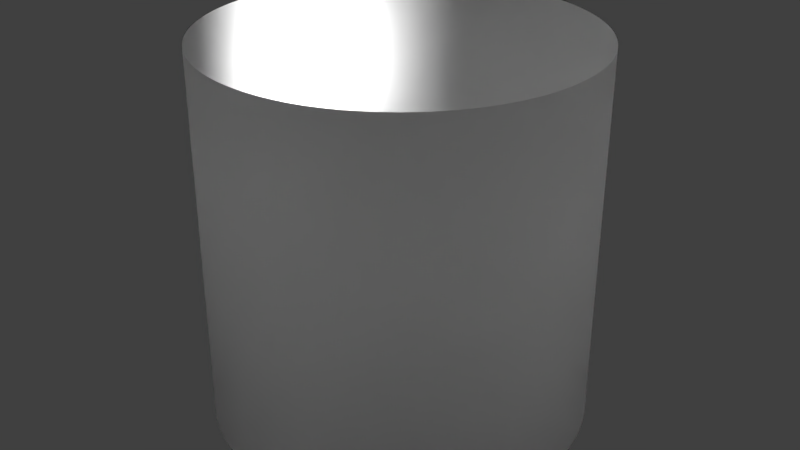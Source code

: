 # Source: halfpipe.blend  (saved by Blender 2.79.0; exported with 4.5.12 LTS)
import bpy
from mathutils import Matrix  # noqa: F401  (used for matrix-valued properties, if any)

bpy.ops.wm.read_factory_settings(use_empty=True)
scene = bpy.context.scene
scene.name = 'Scene'

# ---- collections
col_collection_1 = bpy.data.collections.new('Collection 1'); scene.collection.children.link(col_collection_1)

# ---- materials (node trees are filled in below, after node groups)
mat_material = bpy.data.materials.new('Material')
mat_material.alpha_threshold = 0.0
mat_material.use_transparent_shadow = False
mat_material.roughness = 0.5
mat_material_003 = bpy.data.materials.new('Material.003')
mat_material_003.alpha_threshold = 0.0
mat_material_003.use_transparent_shadow = False
mat_material_003.roughness = 0.5

# ---- material node trees

# ---- world
world_world = bpy.data.worlds.new('World'); scene.world = world_world
world_world.color = (0.05088, 0.05088, 0.05088)
world_world.use_sun_shadow = False
world_world.sun_shadow_jitter_overblur = 0.0
world_world.cycles.sampling_method = 'MANUAL'

# ---- lights
light_point = bpy.data.lights.new('Point', 'POINT')
light_point.transmission_factor = 0.0
light_point.energy = 100.0
light_point.shadow_buffer_clip_start = 0.5
light_point.shadow_soft_size = 0.1
light_point.shadow_maximum_resolution = 0.006
light_point.use_absolute_resolution = True
light_point_001 = bpy.data.lights.new('Point.001', 'POINT')
light_point_001.transmission_factor = 0.0
light_point_001.energy = 100.0
light_point_001.shadow_buffer_clip_start = 0.5
light_point_001.shadow_soft_size = 0.1
light_point_001.shadow_maximum_resolution = 0.006
light_point_001.use_absolute_resolution = True

# ---- meshes
me_cylinder = bpy.data.meshes.new('Cylinder')
me_cylinder.from_pydata([(0.0, 1.0, -1.0), (0.0, 1.0, 1.0), (0.01963, 0.9998, -1.0), (0.01963, 0.9998, 1.0), (0.03926, 0.9992, -1.0), (0.03926, 0.9992, 1.0), (0.05887, 0.9983, -1.0), (0.05887, 0.9983, 1.0), (0.07846, 0.9969, -1.0), (0.07846, 0.9969, 1.0), (0.09802, 0.9952, -1.0), (0.09802, 0.9952, 1.0), (0.1175, 0.9931, -1.0), (0.1175, 0.9931, 1.0), (0.137, 0.9906, -1.0), (0.137, 0.9906, 1.0), (0.1564, 0.9877, -1.0), (0.1564, 0.9877, 1.0), (0.1758, 0.9844, -1.0), (0.1758, 0.9844, 1.0), (0.1951, 0.9808, -1.0), (0.1951, 0.9808, 1.0), (0.2143, 0.9768, -1.0), (0.2143, 0.9768, 1.0), (0.2334, 0.9724, -1.0), (0.2334, 0.9724, 1.0), (0.2525, 0.9676, -1.0), (0.2525, 0.9676, 1.0), (0.2714, 0.9625, -1.0), (0.2714, 0.9625, 1.0), (0.2903, 0.9569, -1.0), (0.2903, 0.9569, 1.0), (0.309, 0.9511, -1.0), (0.309, 0.9511, 1.0), (0.3276, 0.9448, -1.0), (0.3276, 0.9448, 1.0), (0.3461, 0.9382, -1.0), (0.3461, 0.9382, 1.0), (0.3645, 0.9312, -1.0), (0.3645, 0.9312, 1.0), (0.3827, 0.9239, -1.0), (0.3827, 0.9239, 1.0), (0.4007, 0.9162, -1.0), (0.4007, 0.9162, 1.0), (0.4187, 0.9081, -1.0), (0.4187, 0.9081, 1.0), (0.4364, 0.8997, -1.0), (0.4364, 0.8997, 1.0), (0.454, 0.891, -1.0), (0.454, 0.891, 1.0), (0.4714, 0.8819, -1.0), (0.4714, 0.8819, 1.0), (0.4886, 0.8725, -1.0), (0.4886, 0.8725, 1.0), (0.5057, 0.8627, -1.0), (0.5057, 0.8627, 1.0), (0.5225, 0.8526, -1.0), (0.5225, 0.8526, 1.0), (0.5391, 0.8422, -1.0), (0.5391, 0.8422, 1.0), (0.5556, 0.8315, -1.0), (0.5556, 0.8315, 1.0), (0.5718, 0.8204, -1.0), (0.5718, 0.8204, 1.0), (0.5878, 0.809, -1.0), (0.5878, 0.809, 1.0), (0.6036, 0.7973, -1.0), (0.6036, 0.7973, 1.0), (0.6191, 0.7853, -1.0), (0.6191, 0.7853, 1.0), (0.6344, 0.773, -1.0), (0.6344, 0.773, 1.0), (0.6494, 0.7604, -1.0), (0.6494, 0.7604, 1.0), (0.6643, 0.7475, -1.0), (0.6643, 0.7475, 1.0), (0.6788, 0.7343, -1.0), (0.6788, 0.7343, 1.0), (0.6931, 0.7209, -1.0), (0.6931, 0.7209, 1.0), (0.7071, 0.7071, -1.0), (0.7071, 0.7071, 1.0), (0.7209, 0.6931, -1.0), (0.7209, 0.6931, 1.0), (0.7343, 0.6788, -1.0), (0.7343, 0.6788, 1.0), (0.7475, 0.6643, -1.0), (0.7475, 0.6643, 1.0), (0.7604, 0.6494, -1.0), (0.7604, 0.6494, 1.0), (0.773, 0.6344, -1.0), (0.773, 0.6344, 1.0), (0.7853, 0.6191, -1.0), (0.7853, 0.6191, 1.0), (0.7973, 0.6036, -1.0), (0.7973, 0.6036, 1.0), (0.809, 0.5878, -1.0), (0.809, 0.5878, 1.0), (0.8204, 0.5718, -1.0), (0.8204, 0.5718, 1.0), (0.8315, 0.5556, -1.0), (0.8315, 0.5556, 1.0), (0.8422, 0.5391, -1.0), (0.8422, 0.5391, 1.0), (0.8526, 0.5225, -1.0), (0.8526, 0.5225, 1.0), (0.8627, 0.5057, -1.0), (0.8627, 0.5057, 1.0), (0.8725, 0.4886, -1.0), (0.8725, 0.4886, 1.0), (0.8819, 0.4714, -1.0), (0.8819, 0.4714, 1.0), (0.891, 0.454, -1.0), (0.891, 0.454, 1.0), (0.8997, 0.4364, -1.0), (0.8997, 0.4364, 1.0), (0.9081, 0.4187, -1.0), (0.9081, 0.4187, 1.0), (0.9162, 0.4007, -1.0), (0.9162, 0.4007, 1.0), (0.9239, 0.3827, -1.0), (0.9239, 0.3827, 1.0), (0.9312, 0.3645, -1.0), (0.9312, 0.3645, 1.0), (0.9382, 0.3461, -1.0), (0.9382, 0.3461, 1.0), (0.9448, 0.3276, -1.0), (0.9448, 0.3276, 1.0), (0.9511, 0.309, -1.0), (0.9511, 0.309, 1.0), (0.9569, 0.2903, -1.0), (0.9569, 0.2903, 1.0), (0.9625, 0.2714, -1.0), (0.9625, 0.2714, 1.0), (0.9676, 0.2525, -1.0), (0.9676, 0.2525, 1.0), (0.9724, 0.2334, -1.0), (0.9724, 0.2334, 1.0), (0.9768, 0.2143, -1.0), (0.9768, 0.2143, 1.0), (0.9808, 0.1951, -1.0), (0.9808, 0.1951, 1.0), (0.9844, 0.1758, -1.0), (0.9844, 0.1758, 1.0), (0.9877, 0.1564, -1.0), (0.9877, 0.1564, 1.0), (0.9906, 0.137, -1.0), (0.9906, 0.137, 1.0), (0.9931, 0.1175, -1.0), (0.9931, 0.1175, 1.0), (0.9952, 0.09802, -1.0), (0.9952, 0.09802, 1.0), (0.9969, 0.07846, -1.0), (0.9969, 0.07846, 1.0), (0.9983, 0.05887, -1.0), (0.9983, 0.05887, 1.0), (0.9992, 0.03926, -1.0), (0.9992, 0.03926, 1.0), (0.9998, 0.01963, -1.0), (0.9998, 0.01963, 1.0), (1.0, -5.205e-07, -1.0), (1.0, -5.205e-07, 1.0), (0.9998, -0.01963, -1.0), (0.9998, -0.01963, 1.0), (0.9992, -0.03926, -1.0), (0.9992, -0.03926, 1.0), (0.9983, -0.05887, -1.0), (0.9983, -0.05887, 1.0), (0.9969, -0.07846, -1.0), (0.9969, -0.07846, 1.0), (0.9952, -0.09802, -1.0), (0.9952, -0.09802, 1.0), (0.9931, -0.1175, -1.0), (0.9931, -0.1175, 1.0), (0.9906, -0.137, -1.0), (0.9906, -0.137, 1.0), (0.9877, -0.1564, -1.0), (0.9877, -0.1564, 1.0), (0.9844, -0.1758, -1.0), (0.9844, -0.1758, 1.0), (0.9808, -0.1951, -1.0), (0.9808, -0.1951, 1.0), (0.9768, -0.2143, -1.0), (0.9768, -0.2143, 1.0), (0.9724, -0.2334, -1.0), (0.9724, -0.2334, 1.0), (0.9676, -0.2525, -1.0), (0.9676, -0.2525, 1.0), (0.9625, -0.2714, -1.0), (0.9625, -0.2714, 1.0), (0.9569, -0.2903, -1.0), (0.9569, -0.2903, 1.0), (0.9511, -0.309, -1.0), (0.9511, -0.309, 1.0), (0.9448, -0.3276, -1.0), (0.9448, -0.3276, 1.0), (0.9382, -0.3461, -1.0), (0.9382, -0.3461, 1.0), (0.9312, -0.3645, -1.0), (0.9312, -0.3645, 1.0), (0.9239, -0.3827, -1.0), (0.9239, -0.3827, 1.0), (0.9162, -0.4007, -1.0), (0.9162, -0.4007, 1.0), (0.9081, -0.4187, -1.0), (0.9081, -0.4187, 1.0), (0.8997, -0.4364, -1.0), (0.8997, -0.4364, 1.0), (0.891, -0.454, -1.0), (0.891, -0.454, 1.0), (0.8819, -0.4714, -1.0), (0.8819, -0.4714, 1.0), (0.8725, -0.4886, -1.0), (0.8725, -0.4886, 1.0), (0.8627, -0.5057, -1.0), (0.8627, -0.5057, 1.0), (0.8526, -0.5225, -1.0), (0.8526, -0.5225, 1.0), (0.8422, -0.5391, -1.0), (0.8422, -0.5391, 1.0), (0.8315, -0.5556, -1.0), (0.8315, -0.5556, 1.0), (0.8204, -0.5718, -1.0), (0.8204, -0.5718, 1.0), (0.809, -0.5878, -1.0), (0.809, -0.5878, 1.0), (0.7973, -0.6036, -1.0), (0.7973, -0.6036, 1.0), (0.7853, -0.6191, -1.0), (0.7853, -0.6191, 1.0), (0.773, -0.6344, -1.0), (0.773, -0.6344, 1.0), (0.7604, -0.6494, -1.0), (0.7604, -0.6494, 1.0), (0.7475, -0.6643, -1.0), (0.7475, -0.6643, 1.0), (0.7343, -0.6788, -1.0), (0.7343, -0.6788, 1.0), (0.7209, -0.6931, -1.0), (0.7209, -0.6931, 1.0), (0.7071, -0.7071, -1.0), (0.7071, -0.7071, 1.0), (0.6931, -0.7209, -1.0), (0.6931, -0.7209, 1.0), (0.6788, -0.7343, -1.0), (0.6788, -0.7343, 1.0), (0.6643, -0.7475, -1.0), (0.6643, -0.7475, 1.0), (0.6494, -0.7604, -1.0), (0.6494, -0.7604, 1.0), (0.6344, -0.773, -1.0), (0.6344, -0.773, 1.0), (0.6191, -0.7853, -1.0), (0.6191, -0.7853, 1.0), (0.6036, -0.7973, -1.0), (0.6036, -0.7973, 1.0), (0.5878, -0.809, -1.0), (0.5878, -0.809, 1.0), (0.5718, -0.8204, -1.0), (0.5718, -0.8204, 1.0), (0.5556, -0.8315, -1.0), (0.5556, -0.8315, 1.0), (0.5391, -0.8422, -1.0), (0.5391, -0.8422, 1.0), (0.5225, -0.8526, -1.0), (0.5225, -0.8526, 1.0), (0.5057, -0.8627, -1.0), (0.5057, -0.8627, 1.0), (0.4886, -0.8725, -1.0), (0.4886, -0.8725, 1.0), (0.4714, -0.8819, -1.0), (0.4714, -0.8819, 1.0), (0.454, -0.891, -1.0), (0.454, -0.891, 1.0), (0.4364, -0.8997, -1.0), (0.4364, -0.8997, 1.0), (0.4187, -0.9081, -1.0), (0.4187, -0.9081, 1.0), (0.4007, -0.9162, -1.0), (0.4007, -0.9162, 1.0), (0.3827, -0.9239, -1.0), (0.3827, -0.9239, 1.0), (0.3645, -0.9312, -1.0), (0.3645, -0.9312, 1.0), (0.3461, -0.9382, -1.0), (0.3461, -0.9382, 1.0), (0.3276, -0.9448, -1.0), (0.3276, -0.9448, 1.0), (0.309, -0.9511, -1.0), (0.309, -0.9511, 1.0), (0.2903, -0.9569, -1.0), (0.2903, -0.9569, 1.0), (0.2714, -0.9625, -1.0), (0.2714, -0.9625, 1.0), (0.2525, -0.9676, -1.0), (0.2525, -0.9676, 1.0), (0.2334, -0.9724, -1.0), (0.2334, -0.9724, 1.0), (0.2143, -0.9768, -1.0), (0.2143, -0.9768, 1.0), (0.1951, -0.9808, -1.0), (0.1951, -0.9808, 1.0), (0.1758, -0.9844, -1.0), (0.1758, -0.9844, 1.0), (0.1564, -0.9877, -1.0), (0.1564, -0.9877, 1.0), (0.137, -0.9906, -1.0), (0.137, -0.9906, 1.0), (0.1175, -0.9931, -1.0), (0.1175, -0.9931, 1.0), (0.09802, -0.9952, -1.0), (0.09802, -0.9952, 1.0), (0.07846, -0.9969, -1.0), (0.07846, -0.9969, 1.0), (0.05887, -0.9983, -1.0), (0.05887, -0.9983, 1.0), (0.03926, -0.9992, -1.0), (0.03926, -0.9992, 1.0), (0.01963, -0.9998, -1.0), (0.01963, -0.9998, 1.0), (-1.041e-06, -1.0, -1.0), (-1.041e-06, -1.0, 1.0), (-0.01963, -0.9998, -1.0), (-0.01963, -0.9998, 1.0), (-0.03926, -0.9992, -1.0), (-0.03926, -0.9992, 1.0), (-0.05887, -0.9983, -1.0), (-0.05887, -0.9983, 1.0), (-0.07846, -0.9969, -1.0), (-0.07846, -0.9969, 1.0), (-0.09802, -0.9952, -1.0), (-0.09802, -0.9952, 1.0), (-0.1175, -0.9931, -1.0), (-0.1175, -0.9931, 1.0), (-0.137, -0.9906, -1.0), (-0.137, -0.9906, 1.0), (-0.1564, -0.9877, -1.0), (-0.1564, -0.9877, 1.0), (-0.1758, -0.9844, -1.0), (-0.1758, -0.9844, 1.0), (-0.1951, -0.9808, -1.0), (-0.1951, -0.9808, 1.0), (-0.2143, -0.9768, -1.0), (-0.2143, -0.9768, 1.0), (-0.2334, -0.9724, -1.0), (-0.2334, -0.9724, 1.0), (-0.2525, -0.9676, -1.0), (-0.2525, -0.9676, 1.0), (-0.2714, -0.9625, -1.0), (-0.2714, -0.9625, 1.0), (-0.2903, -0.9569, -1.0), (-0.2903, -0.9569, 1.0), (-0.309, -0.9511, -1.0), (-0.309, -0.9511, 1.0), (-0.3276, -0.9448, -1.0), (-0.3276, -0.9448, 1.0), (-0.3461, -0.9382, -1.0), (-0.3461, -0.9382, 1.0), (-0.3645, -0.9312, -1.0), (-0.3645, -0.9312, 1.0), (-0.3827, -0.9239, -1.0), (-0.3827, -0.9239, 1.0), (-0.4007, -0.9162, -1.0), (-0.4007, -0.9162, 1.0), (-0.4187, -0.9081, -1.0), (-0.4187, -0.9081, 1.0), (-0.4364, -0.8997, -1.0), (-0.4364, -0.8997, 1.0), (-0.454, -0.891, -1.0), (-0.454, -0.891, 1.0), (-0.4714, -0.8819, -1.0), (-0.4714, -0.8819, 1.0), (-0.4886, -0.8725, -1.0), (-0.4886, -0.8725, 1.0), (-0.5057, -0.8627, -1.0), (-0.5057, -0.8627, 1.0), (-0.5225, -0.8526, -1.0), (-0.5225, -0.8526, 1.0), (-0.5391, -0.8422, -1.0), (-0.5391, -0.8422, 1.0), (-0.5556, -0.8315, -1.0), (-0.5556, -0.8315, 1.0), (-0.5718, -0.8204, -1.0), (-0.5718, -0.8204, 1.0), (-0.5878, -0.809, -1.0), (-0.5878, -0.809, 1.0), (-0.6036, -0.7973, -1.0), (-0.6036, -0.7973, 1.0), (-0.6191, -0.7853, -1.0), (-0.6191, -0.7853, 1.0), (-0.6344, -0.773, -1.0), (-0.6344, -0.773, 1.0), (-0.6494, -0.7604, -1.0), (-0.6494, -0.7604, 1.0), (-0.6643, -0.7475, -1.0), (-0.6643, -0.7475, 1.0), (-0.6788, -0.7343, -1.0), (-0.6788, -0.7343, 1.0), (-0.6931, -0.7209, -1.0), (-0.6931, -0.7209, 1.0), (-0.7071, -0.7071, -1.0), (-0.7071, -0.7071, 1.0), (-0.7209, -0.6931, -1.0), (-0.7209, -0.6931, 1.0), (-0.7343, -0.6788, -1.0), (-0.7343, -0.6788, 1.0), (-0.7475, -0.6643, -1.0), (-0.7475, -0.6643, 1.0), (-0.7604, -0.6494, -1.0), (-0.7604, -0.6494, 1.0), (-0.773, -0.6344, -1.0), (-0.773, -0.6344, 1.0), (-0.7853, -0.6191, -1.0), (-0.7853, -0.6191, 1.0), (-0.7973, -0.6036, -1.0), (-0.7973, -0.6036, 1.0), (-0.809, -0.5878, -1.0), (-0.809, -0.5878, 1.0), (-0.8204, -0.5718, -1.0), (-0.8204, -0.5718, 1.0), (-0.8315, -0.5556, -1.0), (-0.8315, -0.5556, 1.0), (-0.8422, -0.5391, -1.0), (-0.8422, -0.5391, 1.0), (-0.8526, -0.5225, -1.0), (-0.8526, -0.5225, 1.0), (-0.8627, -0.5057, -1.0), (-0.8627, -0.5057, 1.0), (-0.8725, -0.4886, -1.0), (-0.8725, -0.4886, 1.0), (-0.8819, -0.4714, -1.0), (-0.8819, -0.4714, 1.0), (-0.891, -0.454, -1.0), (-0.891, -0.454, 1.0), (-0.8997, -0.4364, -1.0), (-0.8997, -0.4364, 1.0), (-0.9081, -0.4187, -1.0), (-0.9081, -0.4187, 1.0), (-0.9162, -0.4008, -1.0), (-0.9162, -0.4008, 1.0), (-0.9239, -0.3827, -1.0), (-0.9239, -0.3827, 1.0), (-0.9312, -0.3645, -1.0), (-0.9312, -0.3645, 1.0), (-0.9382, -0.3461, -1.0), (-0.9382, -0.3461, 1.0), (-0.9448, -0.3276, -1.0), (-0.9448, -0.3276, 1.0), (-0.9511, -0.309, -1.0), (-0.9511, -0.309, 1.0), (-0.9569, -0.2903, -1.0), (-0.9569, -0.2903, 1.0), (-0.9625, -0.2714, -1.0), (-0.9625, -0.2714, 1.0), (-0.9676, -0.2525, -1.0), (-0.9676, -0.2525, 1.0), (-0.9724, -0.2334, -1.0), (-0.9724, -0.2334, 1.0), (-0.9768, -0.2143, -1.0), (-0.9768, -0.2143, 1.0), (-0.9808, -0.1951, -1.0), (-0.9808, -0.1951, 1.0), (-0.9844, -0.1758, -1.0), (-0.9844, -0.1758, 1.0), (-0.9877, -0.1564, -1.0), (-0.9877, -0.1564, 1.0), (-0.9906, -0.137, -1.0), (-0.9906, -0.137, 1.0), (-0.9931, -0.1175, -1.0), (-0.9931, -0.1175, 1.0), (-0.9952, -0.09802, -1.0), (-0.9952, -0.09802, 1.0), (-0.9969, -0.07847, -1.0), (-0.9969, -0.07847, 1.0), (-0.9983, -0.05888, -1.0), (-0.9983, -0.05888, 1.0), (-0.9992, -0.03927, -1.0), (-0.9992, -0.03927, 1.0), (-0.9998, -0.01964, -1.0), (-0.9998, -0.01964, 1.0), (-1.0, -7.141e-06, -1.0), (-1.0, -7.141e-06, 1.0), (-0.9998, 0.01963, -1.0), (-0.9998, 0.01963, 1.0), (-0.9992, 0.03925, -1.0), (-0.9992, 0.03925, 1.0), (-0.9983, 0.05886, -1.0), (-0.9983, 0.05886, 1.0), (-0.9969, 0.07845, -1.0), (-0.9969, 0.07845, 1.0), (-0.9952, 0.09801, -1.0), (-0.9952, 0.09801, 1.0), (-0.9931, 0.1175, -1.0), (-0.9931, 0.1175, 1.0), (-0.9906, 0.137, -1.0), (-0.9906, 0.137, 1.0), (-0.9877, 0.1564, -1.0), (-0.9877, 0.1564, 1.0), (-0.9844, 0.1758, -1.0), (-0.9844, 0.1758, 1.0), (-0.9808, 0.1951, -1.0), (-0.9808, 0.1951, 1.0), (-0.9768, 0.2143, -1.0), (-0.9768, 0.2143, 1.0), (-0.9724, 0.2334, -1.0), (-0.9724, 0.2334, 1.0), (-0.9676, 0.2525, -1.0), (-0.9676, 0.2525, 1.0), (-0.9625, 0.2714, -1.0), (-0.9625, 0.2714, 1.0), (-0.9569, 0.2903, -1.0), (-0.9569, 0.2903, 1.0), (-0.9511, 0.309, -1.0), (-0.9511, 0.309, 1.0), (-0.9448, 0.3276, -1.0), (-0.9448, 0.3276, 1.0), (-0.9382, 0.3461, -1.0), (-0.9382, 0.3461, 1.0), (-0.9312, 0.3645, -1.0), (-0.9312, 0.3645, 1.0), (-0.9239, 0.3827, -1.0), (-0.9239, 0.3827, 1.0), (-0.9162, 0.4007, -1.0), (-0.9162, 0.4007, 1.0), (-0.9081, 0.4186, -1.0), (-0.9081, 0.4186, 1.0), (-0.8998, 0.4364, -1.0), (-0.8998, 0.4364, 1.0), (-0.891, 0.454, -1.0), (-0.891, 0.454, 1.0), (-0.8819, 0.4714, -1.0), (-0.8819, 0.4714, 1.0), (-0.8725, 0.4886, -1.0), (-0.8725, 0.4886, 1.0), (-0.8627, 0.5056, -1.0), (-0.8627, 0.5056, 1.0), (-0.8526, 0.5225, -1.0), (-0.8526, 0.5225, 1.0), (-0.8422, 0.5391, -1.0), (-0.8422, 0.5391, 1.0), (-0.8315, 0.5556, -1.0), (-0.8315, 0.5556, 1.0), (-0.8204, 0.5718, -1.0), (-0.8204, 0.5718, 1.0), (-0.809, 0.5878, -1.0), (-0.809, 0.5878, 1.0), (-0.7973, 0.6035, -1.0), (-0.7973, 0.6035, 1.0), (-0.7853, 0.6191, -1.0), (-0.7853, 0.6191, 1.0), (-0.773, 0.6344, -1.0), (-0.773, 0.6344, 1.0), (-0.7604, 0.6494, -1.0), (-0.7604, 0.6494, 1.0), (-0.7475, 0.6642, -1.0), (-0.7475, 0.6642, 1.0), (-0.7343, 0.6788, -1.0), (-0.7343, 0.6788, 1.0), (-0.7209, 0.6931, -1.0), (-0.7209, 0.6931, 1.0), (-0.7071, 0.7071, -1.0), (-0.7071, 0.7071, 1.0), (-0.6931, 0.7208, -1.0), (-0.6931, 0.7208, 1.0), (-0.6788, 0.7343, -1.0), (-0.6788, 0.7343, 1.0), (-0.6643, 0.7475, -1.0), (-0.6643, 0.7475, 1.0), (-0.6495, 0.7604, -1.0), (-0.6495, 0.7604, 1.0), (-0.6344, 0.773, -1.0), (-0.6344, 0.773, 1.0), (-0.6191, 0.7853, -1.0), (-0.6191, 0.7853, 1.0), (-0.6036, 0.7973, -1.0), (-0.6036, 0.7973, 1.0), (-0.5878, 0.809, -1.0), (-0.5878, 0.809, 1.0), (-0.5718, 0.8204, -1.0), (-0.5718, 0.8204, 1.0), (-0.5556, 0.8315, -1.0), (-0.5556, 0.8315, 1.0), (-0.5392, 0.8422, -1.0), (-0.5392, 0.8422, 1.0), (-0.5225, 0.8526, -1.0), (-0.5225, 0.8526, 1.0), (-0.5057, 0.8627, -1.0), (-0.5057, 0.8627, 1.0), (-0.4886, 0.8725, -1.0), (-0.4886, 0.8725, 1.0), (-0.4714, 0.8819, -1.0), (-0.4714, 0.8819, 1.0), (-0.454, 0.891, -1.0), (-0.454, 0.891, 1.0), (-0.4364, 0.8997, -1.0), (-0.4364, 0.8997, 1.0), (-0.4187, 0.9081, -1.0), (-0.4187, 0.9081, 1.0), (-0.4008, 0.9162, -1.0), (-0.4008, 0.9162, 1.0), (-0.3827, 0.9239, -1.0), (-0.3827, 0.9239, 1.0), (-0.3645, 0.9312, -1.0), (-0.3645, 0.9312, 1.0), (-0.3461, 0.9382, -1.0), (-0.3461, 0.9382, 1.0), (-0.3277, 0.9448, -1.0), (-0.3277, 0.9448, 1.0), (-0.309, 0.951, -1.0), (-0.309, 0.951, 1.0), (-0.2903, 0.9569, -1.0), (-0.2903, 0.9569, 1.0), (-0.2715, 0.9624, -1.0), (-0.2715, 0.9624, 1.0), (-0.2525, 0.9676, -1.0), (-0.2525, 0.9676, 1.0), (-0.2335, 0.9724, -1.0), (-0.2335, 0.9724, 1.0), (-0.2143, 0.9768, -1.0), (-0.2143, 0.9768, 1.0), (-0.1951, 0.9808, -1.0), (-0.1951, 0.9808, 1.0), (-0.1758, 0.9844, -1.0), (-0.1758, 0.9844, 1.0), (-0.1565, 0.9877, -1.0), (-0.1565, 0.9877, 1.0), (-0.137, 0.9906, -1.0), (-0.137, 0.9906, 1.0), (-0.1176, 0.9931, -1.0), (-0.1176, 0.9931, 1.0), (-0.09804, 0.9952, -1.0), (-0.09804, 0.9952, 1.0), (-0.07848, 0.9969, -1.0), (-0.07848, 0.9969, 1.0), (-0.0589, 0.9983, -1.0), (-0.0589, 0.9983, 1.0), (-0.03928, 0.9992, -1.0), (-0.03928, 0.9992, 1.0), (-0.01966, 0.9998, -1.0), (-0.01966, 0.9998, 1.0)], [], [(0, 2, 3, 1), (2, 4, 5, 3), (4, 6, 7, 5), (6, 8, 9, 7), (8, 10, 11, 9), (10, 12, 13, 11), (12, 14, 15, 13), (14, 16, 17, 15), (16, 18, 19, 17), (18, 20, 21, 19), (20, 22, 23, 21), (22, 24, 25, 23), (24, 26, 27, 25), (26, 28, 29, 27), (28, 30, 31, 29), (30, 32, 33, 31), (32, 34, 35, 33), (34, 36, 37, 35), (36, 38, 39, 37), (38, 40, 41, 39), (40, 42, 43, 41), (42, 44, 45, 43), (44, 46, 47, 45), (46, 48, 49, 47), (48, 50, 51, 49), (50, 52, 53, 51), (52, 54, 55, 53), (54, 56, 57, 55), (56, 58, 59, 57), (58, 60, 61, 59), (60, 62, 63, 61), (62, 64, 65, 63), (64, 66, 67, 65), (66, 68, 69, 67), (68, 70, 71, 69), (70, 72, 73, 71), (72, 74, 75, 73), (74, 76, 77, 75), (76, 78, 79, 77), (78, 80, 81, 79), (80, 82, 83, 81), (82, 84, 85, 83), (84, 86, 87, 85), (86, 88, 89, 87), (88, 90, 91, 89), (90, 92, 93, 91), (92, 94, 95, 93), (94, 96, 97, 95), (96, 98, 99, 97), (98, 100, 101, 99), (100, 102, 103, 101), (102, 104, 105, 103), (104, 106, 107, 105), (106, 108, 109, 107), (108, 110, 111, 109), (110, 112, 113, 111), (112, 114, 115, 113), (114, 116, 117, 115), (116, 118, 119, 117), (118, 120, 121, 119), (120, 122, 123, 121), (122, 124, 125, 123), (124, 126, 127, 125), (126, 128, 129, 127), (128, 130, 131, 129), (130, 132, 133, 131), (132, 134, 135, 133), (134, 136, 137, 135), (136, 138, 139, 137), (138, 140, 141, 139), (140, 142, 143, 141), (142, 144, 145, 143), (144, 146, 147, 145), (146, 148, 149, 147), (148, 150, 151, 149), (150, 152, 153, 151), (152, 154, 155, 153), (154, 156, 157, 155), (156, 158, 159, 157), (158, 160, 161, 159), (160, 162, 163, 161), (162, 164, 165, 163), (164, 166, 167, 165), (166, 168, 169, 167), (168, 170, 171, 169), (170, 172, 173, 171), (172, 174, 175, 173), (174, 176, 177, 175), (176, 178, 179, 177), (178, 180, 181, 179), (180, 182, 183, 181), (182, 184, 185, 183), (184, 186, 187, 185), (186, 188, 189, 187), (188, 190, 191, 189), (190, 192, 193, 191), (192, 194, 195, 193), (194, 196, 197, 195), (196, 198, 199, 197), (198, 200, 201, 199), (200, 202, 203, 201), (202, 204, 205, 203), (204, 206, 207, 205), (206, 208, 209, 207), (208, 210, 211, 209), (210, 212, 213, 211), (212, 214, 215, 213), (214, 216, 217, 215), (216, 218, 219, 217), (218, 220, 221, 219), (220, 222, 223, 221), (222, 224, 225, 223), (224, 226, 227, 225), (226, 228, 229, 227), (228, 230, 231, 229), (230, 232, 233, 231), (232, 234, 235, 233), (234, 236, 237, 235), (236, 238, 239, 237), (238, 240, 241, 239), (240, 242, 243, 241), (242, 244, 245, 243), (244, 246, 247, 245), (246, 248, 249, 247), (248, 250, 251, 249), (250, 252, 253, 251), (252, 254, 255, 253), (254, 256, 257, 255), (256, 258, 259, 257), (258, 260, 261, 259), (260, 262, 263, 261), (262, 264, 265, 263), (264, 266, 267, 265), (266, 268, 269, 267), (268, 270, 271, 269), (270, 272, 273, 271), (272, 274, 275, 273), (274, 276, 277, 275), (276, 278, 279, 277), (278, 280, 281, 279), (280, 282, 283, 281), (282, 284, 285, 283), (284, 286, 287, 285), (286, 288, 289, 287), (288, 290, 291, 289), (290, 292, 293, 291), (292, 294, 295, 293), (294, 296, 297, 295), (296, 298, 299, 297), (298, 300, 301, 299), (300, 302, 303, 301), (302, 304, 305, 303), (304, 306, 307, 305), (306, 308, 309, 307), (308, 310, 311, 309), (310, 312, 313, 311), (312, 314, 315, 313), (314, 316, 317, 315), (316, 318, 319, 317), (318, 320, 321, 319), (320, 322, 323, 321), (322, 324, 325, 323), (324, 326, 327, 325), (326, 328, 329, 327), (328, 330, 331, 329), (330, 332, 333, 331), (332, 334, 335, 333), (334, 336, 337, 335), (336, 338, 339, 337), (338, 340, 341, 339), (340, 342, 343, 341), (342, 344, 345, 343), (344, 346, 347, 345), (346, 348, 349, 347), (348, 350, 351, 349), (350, 352, 353, 351), (352, 354, 355, 353), (354, 356, 357, 355), (356, 358, 359, 357), (358, 360, 361, 359), (360, 362, 363, 361), (362, 364, 365, 363), (364, 366, 367, 365), (366, 368, 369, 367), (368, 370, 371, 369), (370, 372, 373, 371), (372, 374, 375, 373), (374, 376, 377, 375), (376, 378, 379, 377), (378, 380, 381, 379), (380, 382, 383, 381), (382, 384, 385, 383), (384, 386, 387, 385), (386, 388, 389, 387), (388, 390, 391, 389), (390, 392, 393, 391), (392, 394, 395, 393), (394, 396, 397, 395), (396, 398, 399, 397), (398, 400, 401, 399), (400, 402, 403, 401), (402, 404, 405, 403), (404, 406, 407, 405), (406, 408, 409, 407), (408, 410, 411, 409), (410, 412, 413, 411), (412, 414, 415, 413), (414, 416, 417, 415), (416, 418, 419, 417), (418, 420, 421, 419), (420, 422, 423, 421), (422, 424, 425, 423), (424, 426, 427, 425), (426, 428, 429, 427), (428, 430, 431, 429), (430, 432, 433, 431), (432, 434, 435, 433), (434, 436, 437, 435), (436, 438, 439, 437), (438, 440, 441, 439), (440, 442, 443, 441), (442, 444, 445, 443), (444, 446, 447, 445), (446, 448, 449, 447), (448, 450, 451, 449), (450, 452, 453, 451), (452, 454, 455, 453), (454, 456, 457, 455), (456, 458, 459, 457), (458, 460, 461, 459), (460, 462, 463, 461), (462, 464, 465, 463), (464, 466, 467, 465), (466, 468, 469, 467), (468, 470, 471, 469), (470, 472, 473, 471), (472, 474, 475, 473), (474, 476, 477, 475), (476, 478, 479, 477), (478, 480, 481, 479), (480, 482, 483, 481), (482, 484, 485, 483), (484, 486, 487, 485), (486, 488, 489, 487), (488, 490, 491, 489), (490, 492, 493, 491), (492, 494, 495, 493), (494, 496, 497, 495), (496, 498, 499, 497), (498, 500, 501, 499), (500, 502, 503, 501), (502, 504, 505, 503), (504, 506, 507, 505), (506, 508, 509, 507), (508, 510, 511, 509), (510, 512, 513, 511), (512, 514, 515, 513), (514, 516, 517, 515), (516, 518, 519, 517), (518, 520, 521, 519), (520, 522, 523, 521), (522, 524, 525, 523), (524, 526, 527, 525), (526, 528, 529, 527), (528, 530, 531, 529), (530, 532, 533, 531), (532, 534, 535, 533), (534, 536, 537, 535), (536, 538, 539, 537), (538, 540, 541, 539), (540, 542, 543, 541), (542, 544, 545, 543), (544, 546, 547, 545), (546, 548, 549, 547), (548, 550, 551, 549), (550, 552, 553, 551), (552, 554, 555, 553), (554, 556, 557, 555), (556, 558, 559, 557), (558, 560, 561, 559), (560, 562, 563, 561), (562, 564, 565, 563), (564, 566, 567, 565), (566, 568, 569, 567), (568, 570, 571, 569), (570, 572, 573, 571), (572, 574, 575, 573), (574, 576, 577, 575), (576, 578, 579, 577), (578, 580, 581, 579), (580, 582, 583, 581), (582, 584, 585, 583), (584, 586, 587, 585), (586, 588, 589, 587), (588, 590, 591, 589), (590, 592, 593, 591), (592, 594, 595, 593), (594, 596, 597, 595), (596, 598, 599, 597), (598, 600, 601, 599), (600, 602, 603, 601), (602, 604, 605, 603), (604, 606, 607, 605), (606, 608, 609, 607), (608, 610, 611, 609), (610, 612, 613, 611), (612, 614, 615, 613), (614, 616, 617, 615), (616, 618, 619, 617), (618, 620, 621, 619), (620, 622, 623, 621), (622, 624, 625, 623), (624, 626, 627, 625), (626, 628, 629, 627), (628, 630, 631, 629), (630, 632, 633, 631), (632, 634, 635, 633), (634, 636, 637, 635), (636, 638, 639, 637), (638, 0, 1, 639)])
me_cylinder.materials.append(mat_material)
me_cylinder.use_remesh_preserve_volume = False
me_cylinder.use_remesh_preserve_attributes = False
me_cylinder.use_mirror_vertex_groups = False
me_cylinder.update()
me_cylinder_001 = bpy.data.meshes.new('Cylinder.001')
me_cylinder_001.from_pydata([(0.0, 1.0, -1.0), (0.0, 1.0, 1.0), (0.01963, 0.9998, -1.0), (0.01963, 0.9998, 1.0), (0.03926, 0.9992, -1.0), (0.03926, 0.9992, 1.0), (0.05887, 0.9983, -1.0), (0.05887, 0.9983, 1.0), (0.07846, 0.9969, -1.0), (0.07846, 0.9969, 1.0), (0.09802, 0.9952, -1.0), (0.09802, 0.9952, 1.0), (0.1175, 0.9931, -1.0), (0.1175, 0.9931, 1.0), (0.137, 0.9906, -1.0), (0.137, 0.9906, 1.0), (0.1564, 0.9877, -1.0), (0.1564, 0.9877, 1.0), (0.1758, 0.9844, -1.0), (0.1758, 0.9844, 1.0), (0.1951, 0.9808, -1.0), (0.1951, 0.9808, 1.0), (0.2143, 0.9768, -1.0), (0.2143, 0.9768, 1.0), (0.2334, 0.9724, -1.0), (0.2334, 0.9724, 1.0), (0.2525, 0.9676, -1.0), (0.2525, 0.9676, 1.0), (0.2714, 0.9625, -1.0), (0.2714, 0.9625, 1.0), (0.2903, 0.9569, -1.0), (0.2903, 0.9569, 1.0), (0.309, 0.9511, -1.0), (0.309, 0.9511, 1.0), (0.3276, 0.9448, -1.0), (0.3276, 0.9448, 1.0), (0.3461, 0.9382, -1.0), (0.3461, 0.9382, 1.0), (0.3645, 0.9312, -1.0), (0.3645, 0.9312, 1.0), (0.3827, 0.9239, -1.0), (0.3827, 0.9239, 1.0), (0.4007, 0.9162, -1.0), (0.4007, 0.9162, 1.0), (0.4187, 0.9081, -1.0), (0.4187, 0.9081, 1.0), (0.4364, 0.8997, -1.0), (0.4364, 0.8997, 1.0), (0.454, 0.891, -1.0), (0.454, 0.891, 1.0), (0.4714, 0.8819, -1.0), (0.4714, 0.8819, 1.0), (0.4886, 0.8725, -1.0), (0.4886, 0.8725, 1.0), (0.5057, 0.8627, -1.0), (0.5057, 0.8627, 1.0), (0.5225, 0.8526, -1.0), (0.5225, 0.8526, 1.0), (0.5391, 0.8422, -1.0), (0.5391, 0.8422, 1.0), (0.5556, 0.8315, -1.0), (0.5556, 0.8315, 1.0), (0.5718, 0.8204, -1.0), (0.5718, 0.8204, 1.0), (0.5878, 0.809, -1.0), (0.5878, 0.809, 1.0), (0.6036, 0.7973, -1.0), (0.6036, 0.7973, 1.0), (0.6191, 0.7853, -1.0), (0.6191, 0.7853, 1.0), (0.6344, 0.773, -1.0), (0.6344, 0.773, 1.0), (0.6494, 0.7604, -1.0), (0.6494, 0.7604, 1.0), (0.6643, 0.7475, -1.0), (0.6643, 0.7475, 1.0), (0.6788, 0.7343, -1.0), (0.6788, 0.7343, 1.0), (0.6931, 0.7209, -1.0), (0.6931, 0.7209, 1.0), (0.7071, 0.7071, -1.0), (0.7071, 0.7071, 1.0), (0.7209, 0.6931, -1.0), (0.7209, 0.6931, 1.0), (0.7343, 0.6788, -1.0), (0.7343, 0.6788, 1.0), (0.7475, 0.6643, -1.0), (0.7475, 0.6643, 1.0), (0.7604, 0.6494, -1.0), (0.7604, 0.6494, 1.0), (0.773, 0.6344, -1.0), (0.773, 0.6344, 1.0), (0.7853, 0.6191, -1.0), (0.7853, 0.6191, 1.0), (0.7973, 0.6036, -1.0), (0.7973, 0.6036, 1.0), (0.809, 0.5878, -1.0), (0.809, 0.5878, 1.0), (0.8204, 0.5718, -1.0), (0.8204, 0.5718, 1.0), (0.8315, 0.5556, -1.0), (0.8315, 0.5556, 1.0), (0.8422, 0.5391, -1.0), (0.8422, 0.5391, 1.0), (0.8526, 0.5225, -1.0), (0.8526, 0.5225, 1.0), (0.8627, 0.5057, -1.0), (0.8627, 0.5057, 1.0), (0.8725, 0.4886, -1.0), (0.8725, 0.4886, 1.0), (0.8819, 0.4714, -1.0), (0.8819, 0.4714, 1.0), (0.891, 0.454, -1.0), (0.891, 0.454, 1.0), (0.8997, 0.4364, -1.0), (0.8997, 0.4364, 1.0), (0.9081, 0.4187, -1.0), (0.9081, 0.4187, 1.0), (0.9162, 0.4007, -1.0), (0.9162, 0.4007, 1.0), (0.9239, 0.3827, -1.0), (0.9239, 0.3827, 1.0), (0.9312, 0.3645, -1.0), (0.9312, 0.3645, 1.0), (0.9382, 0.3461, -1.0), (0.9382, 0.3461, 1.0), (0.9448, 0.3276, -1.0), (0.9448, 0.3276, 1.0), (0.9511, 0.309, -1.0), (0.9511, 0.309, 1.0), (0.9569, 0.2903, -1.0), (0.9569, 0.2903, 1.0), (0.9625, 0.2714, -1.0), (0.9625, 0.2714, 1.0), (0.9676, 0.2525, -1.0), (0.9676, 0.2525, 1.0), (0.9724, 0.2334, -1.0), (0.9724, 0.2334, 1.0), (0.9768, 0.2143, -1.0), (0.9768, 0.2143, 1.0), (0.9808, 0.1951, -1.0), (0.9808, 0.1951, 1.0), (0.9844, 0.1758, -1.0), (0.9844, 0.1758, 1.0), (0.9877, 0.1564, -1.0), (0.9877, 0.1564, 1.0), (0.9906, 0.137, -1.0), (0.9906, 0.137, 1.0), (0.9931, 0.1175, -1.0), (0.9931, 0.1175, 1.0), (0.9952, 0.09802, -1.0), (0.9952, 0.09802, 1.0), (0.9969, 0.07846, -1.0), (0.9969, 0.07846, 1.0), (0.9983, 0.05887, -1.0), (0.9983, 0.05887, 1.0), (0.9992, 0.03926, -1.0), (0.9992, 0.03926, 1.0), (0.9998, 0.01963, -1.0), (0.9998, 0.01963, 1.0), (1.0, -5.205e-07, -1.0), (1.0, -5.205e-07, 1.0), (0.9998, -0.01963, -1.0), (0.9998, -0.01963, 1.0), (0.9992, -0.03926, -1.0), (0.9992, -0.03926, 1.0), (0.9983, -0.05887, -1.0), (0.9983, -0.05887, 1.0), (0.9969, -0.07846, -1.0), (0.9969, -0.07846, 1.0), (0.9952, -0.09802, -1.0), (0.9952, -0.09802, 1.0), (0.9931, -0.1175, -1.0), (0.9931, -0.1175, 1.0), (0.9906, -0.137, -1.0), (0.9906, -0.137, 1.0), (0.9877, -0.1564, -1.0), (0.9877, -0.1564, 1.0), (0.9844, -0.1758, -1.0), (0.9844, -0.1758, 1.0), (0.9808, -0.1951, -1.0), (0.9808, -0.1951, 1.0), (0.9768, -0.2143, -1.0), (0.9768, -0.2143, 1.0), (0.9724, -0.2334, -1.0), (0.9724, -0.2334, 1.0), (0.9676, -0.2525, -1.0), (0.9676, -0.2525, 1.0), (0.9625, -0.2714, -1.0), (0.9625, -0.2714, 1.0), (0.9569, -0.2903, -1.0), (0.9569, -0.2903, 1.0), (0.9511, -0.309, -1.0), (0.9511, -0.309, 1.0), (0.9448, -0.3276, -1.0), (0.9448, -0.3276, 1.0), (0.9382, -0.3461, -1.0), (0.9382, -0.3461, 1.0), (0.9312, -0.3645, -1.0), (0.9312, -0.3645, 1.0), (0.9239, -0.3827, -1.0), (0.9239, -0.3827, 1.0), (0.9162, -0.4007, -1.0), (0.9162, -0.4007, 1.0), (0.9081, -0.4187, -1.0), (0.9081, -0.4187, 1.0), (0.8997, -0.4364, -1.0), (0.8997, -0.4364, 1.0), (0.891, -0.454, -1.0), (0.891, -0.454, 1.0), (0.8819, -0.4714, -1.0), (0.8819, -0.4714, 1.0), (0.8725, -0.4886, -1.0), (0.8725, -0.4886, 1.0), (0.8627, -0.5057, -1.0), (0.8627, -0.5057, 1.0), (0.8526, -0.5225, -1.0), (0.8526, -0.5225, 1.0), (0.8422, -0.5391, -1.0), (0.8422, -0.5391, 1.0), (0.8315, -0.5556, -1.0), (0.8315, -0.5556, 1.0), (0.8204, -0.5718, -1.0), (0.8204, -0.5718, 1.0), (0.809, -0.5878, -1.0), (0.809, -0.5878, 1.0), (0.7973, -0.6036, -1.0), (0.7973, -0.6036, 1.0), (0.7853, -0.6191, -1.0), (0.7853, -0.6191, 1.0), (0.773, -0.6344, -1.0), (0.773, -0.6344, 1.0), (0.7604, -0.6494, -1.0), (0.7604, -0.6494, 1.0), (0.7475, -0.6643, -1.0), (0.7475, -0.6643, 1.0), (0.7343, -0.6788, -1.0), (0.7343, -0.6788, 1.0), (0.7209, -0.6931, -1.0), (0.7209, -0.6931, 1.0), (0.7071, -0.7071, -1.0), (0.7071, -0.7071, 1.0), (0.6931, -0.7209, -1.0), (0.6931, -0.7209, 1.0), (0.6788, -0.7343, -1.0), (0.6788, -0.7343, 1.0), (0.6643, -0.7475, -1.0), (0.6643, -0.7475, 1.0), (0.6494, -0.7604, -1.0), (0.6494, -0.7604, 1.0), (0.6344, -0.773, -1.0), (0.6344, -0.773, 1.0), (0.6191, -0.7853, -1.0), (0.6191, -0.7853, 1.0), (0.6036, -0.7973, -1.0), (0.6036, -0.7973, 1.0), (0.5878, -0.809, -1.0), (0.5878, -0.809, 1.0), (0.5718, -0.8204, -1.0), (0.5718, -0.8204, 1.0), (0.5556, -0.8315, -1.0), (0.5556, -0.8315, 1.0), (0.5391, -0.8422, -1.0), (0.5391, -0.8422, 1.0), (0.5225, -0.8526, -1.0), (0.5225, -0.8526, 1.0), (0.5057, -0.8627, -1.0), (0.5057, -0.8627, 1.0), (0.4886, -0.8725, -1.0), (0.4886, -0.8725, 1.0), (0.4714, -0.8819, -1.0), (0.4714, -0.8819, 1.0), (0.454, -0.891, -1.0), (0.454, -0.891, 1.0), (0.4364, -0.8997, -1.0), (0.4364, -0.8997, 1.0), (0.4187, -0.9081, -1.0), (0.4187, -0.9081, 1.0), (0.4007, -0.9162, -1.0), (0.4007, -0.9162, 1.0), (0.3827, -0.9239, -1.0), (0.3827, -0.9239, 1.0), (0.3645, -0.9312, -1.0), (0.3645, -0.9312, 1.0), (0.3461, -0.9382, -1.0), (0.3461, -0.9382, 1.0), (0.3276, -0.9448, -1.0), (0.3276, -0.9448, 1.0), (0.309, -0.9511, -1.0), (0.309, -0.9511, 1.0), (0.2903, -0.9569, -1.0), (0.2903, -0.9569, 1.0), (0.2714, -0.9625, -1.0), (0.2714, -0.9625, 1.0), (0.2525, -0.9676, -1.0), (0.2525, -0.9676, 1.0), (0.2334, -0.9724, -1.0), (0.2334, -0.9724, 1.0), (0.2143, -0.9768, -1.0), (0.2143, -0.9768, 1.0), (0.1951, -0.9808, -1.0), (0.1951, -0.9808, 1.0), (0.1758, -0.9844, -1.0), (0.1758, -0.9844, 1.0), (0.1564, -0.9877, -1.0), (0.1564, -0.9877, 1.0), (0.137, -0.9906, -1.0), (0.137, -0.9906, 1.0), (0.1175, -0.9931, -1.0), (0.1175, -0.9931, 1.0), (0.09802, -0.9952, -1.0), (0.09802, -0.9952, 1.0), (0.07846, -0.9969, -1.0), (0.07846, -0.9969, 1.0), (0.05887, -0.9983, -1.0), (0.05887, -0.9983, 1.0), (0.03926, -0.9992, -1.0), (0.03926, -0.9992, 1.0), (0.01963, -0.9998, -1.0), (0.01963, -0.9998, 1.0), (-1.041e-06, -1.0, -1.0), (-1.041e-06, -1.0, 1.0), (-0.01963, -0.9998, -1.0), (-0.01963, -0.9998, 1.0), (-0.03926, -0.9992, -1.0), (-0.03926, -0.9992, 1.0), (-0.05887, -0.9983, -1.0), (-0.05887, -0.9983, 1.0), (-0.07846, -0.9969, -1.0), (-0.07846, -0.9969, 1.0), (-0.09802, -0.9952, -1.0), (-0.09802, -0.9952, 1.0), (-0.1175, -0.9931, -1.0), (-0.1175, -0.9931, 1.0), (-0.137, -0.9906, -1.0), (-0.137, -0.9906, 1.0), (-0.1564, -0.9877, -1.0), (-0.1564, -0.9877, 1.0), (-0.1758, -0.9844, -1.0), (-0.1758, -0.9844, 1.0), (-0.1951, -0.9808, -1.0), (-0.1951, -0.9808, 1.0), (-0.2143, -0.9768, -1.0), (-0.2143, -0.9768, 1.0), (-0.2334, -0.9724, -1.0), (-0.2334, -0.9724, 1.0), (-0.2525, -0.9676, -1.0), (-0.2525, -0.9676, 1.0), (-0.2714, -0.9625, -1.0), (-0.2714, -0.9625, 1.0), (-0.2903, -0.9569, -1.0), (-0.2903, -0.9569, 1.0), (-0.309, -0.9511, -1.0), (-0.309, -0.9511, 1.0), (-0.3276, -0.9448, -1.0), (-0.3276, -0.9448, 1.0), (-0.3461, -0.9382, -1.0), (-0.3461, -0.9382, 1.0), (-0.3645, -0.9312, -1.0), (-0.3645, -0.9312, 1.0), (-0.3827, -0.9239, -1.0), (-0.3827, -0.9239, 1.0), (-0.4007, -0.9162, -1.0), (-0.4007, -0.9162, 1.0), (-0.4187, -0.9081, -1.0), (-0.4187, -0.9081, 1.0), (-0.4364, -0.8997, -1.0), (-0.4364, -0.8997, 1.0), (-0.454, -0.891, -1.0), (-0.454, -0.891, 1.0), (-0.4714, -0.8819, -1.0), (-0.4714, -0.8819, 1.0), (-0.4886, -0.8725, -1.0), (-0.4886, -0.8725, 1.0), (-0.5057, -0.8627, -1.0), (-0.5057, -0.8627, 1.0), (-0.5225, -0.8526, -1.0), (-0.5225, -0.8526, 1.0), (-0.5391, -0.8422, -1.0), (-0.5391, -0.8422, 1.0), (-0.5556, -0.8315, -1.0), (-0.5556, -0.8315, 1.0), (-0.5718, -0.8204, -1.0), (-0.5718, -0.8204, 1.0), (-0.5878, -0.809, -1.0), (-0.5878, -0.809, 1.0), (-0.6036, -0.7973, -1.0), (-0.6036, -0.7973, 1.0), (-0.6191, -0.7853, -1.0), (-0.6191, -0.7853, 1.0), (-0.6344, -0.773, -1.0), (-0.6344, -0.773, 1.0), (-0.6494, -0.7604, -1.0), (-0.6494, -0.7604, 1.0), (-0.6643, -0.7475, -1.0), (-0.6643, -0.7475, 1.0), (-0.6788, -0.7343, -1.0), (-0.6788, -0.7343, 1.0), (-0.6931, -0.7209, -1.0), (-0.6931, -0.7209, 1.0), (-0.7071, -0.7071, -1.0), (-0.7071, -0.7071, 1.0), (-0.7209, -0.6931, -1.0), (-0.7209, -0.6931, 1.0), (-0.7343, -0.6788, -1.0), (-0.7343, -0.6788, 1.0), (-0.7475, -0.6643, -1.0), (-0.7475, -0.6643, 1.0), (-0.7604, -0.6494, -1.0), (-0.7604, -0.6494, 1.0), (-0.773, -0.6344, -1.0), (-0.773, -0.6344, 1.0), (-0.7853, -0.6191, -1.0), (-0.7853, -0.6191, 1.0), (-0.7973, -0.6036, -1.0), (-0.7973, -0.6036, 1.0), (-0.809, -0.5878, -1.0), (-0.809, -0.5878, 1.0), (-0.8204, -0.5718, -1.0), (-0.8204, -0.5718, 1.0), (-0.8315, -0.5556, -1.0), (-0.8315, -0.5556, 1.0), (-0.8422, -0.5391, -1.0), (-0.8422, -0.5391, 1.0), (-0.8526, -0.5225, -1.0), (-0.8526, -0.5225, 1.0), (-0.8627, -0.5057, -1.0), (-0.8627, -0.5057, 1.0), (-0.8725, -0.4886, -1.0), (-0.8725, -0.4886, 1.0), (-0.8819, -0.4714, -1.0), (-0.8819, -0.4714, 1.0), (-0.891, -0.454, -1.0), (-0.891, -0.454, 1.0), (-0.8997, -0.4364, -1.0), (-0.8997, -0.4364, 1.0), (-0.9081, -0.4187, -1.0), (-0.9081, -0.4187, 1.0), (-0.9162, -0.4008, -1.0), (-0.9162, -0.4008, 1.0), (-0.9239, -0.3827, -1.0), (-0.9239, -0.3827, 1.0), (-0.9312, -0.3645, -1.0), (-0.9312, -0.3645, 1.0), (-0.9382, -0.3461, -1.0), (-0.9382, -0.3461, 1.0), (-0.9448, -0.3276, -1.0), (-0.9448, -0.3276, 1.0), (-0.9511, -0.309, -1.0), (-0.9511, -0.309, 1.0), (-0.9569, -0.2903, -1.0), (-0.9569, -0.2903, 1.0), (-0.9625, -0.2714, -1.0), (-0.9625, -0.2714, 1.0), (-0.9676, -0.2525, -1.0), (-0.9676, -0.2525, 1.0), (-0.9724, -0.2334, -1.0), (-0.9724, -0.2334, 1.0), (-0.9768, -0.2143, -1.0), (-0.9768, -0.2143, 1.0), (-0.9808, -0.1951, -1.0), (-0.9808, -0.1951, 1.0), (-0.9844, -0.1758, -1.0), (-0.9844, -0.1758, 1.0), (-0.9877, -0.1564, -1.0), (-0.9877, -0.1564, 1.0), (-0.9906, -0.137, -1.0), (-0.9906, -0.137, 1.0), (-0.9931, -0.1175, -1.0), (-0.9931, -0.1175, 1.0), (-0.9952, -0.09802, -1.0), (-0.9952, -0.09802, 1.0), (-0.9969, -0.07847, -1.0), (-0.9969, -0.07847, 1.0), (-0.9983, -0.05888, -1.0), (-0.9983, -0.05888, 1.0), (-0.9992, -0.03927, -1.0), (-0.9992, -0.03927, 1.0), (-0.9998, -0.01964, -1.0), (-0.9998, -0.01964, 1.0), (-1.0, -7.141e-06, -1.0), (-1.0, -7.141e-06, 1.0), (-0.9998, 0.01963, -1.0), (-0.9998, 0.01963, 1.0), (-0.9992, 0.03925, -1.0), (-0.9992, 0.03925, 1.0), (-0.9983, 0.05886, -1.0), (-0.9983, 0.05886, 1.0), (-0.9969, 0.07845, -1.0), (-0.9969, 0.07845, 1.0), (-0.9952, 0.09801, -1.0), (-0.9952, 0.09801, 1.0), (-0.9931, 0.1175, -1.0), (-0.9931, 0.1175, 1.0), (-0.9906, 0.137, -1.0), (-0.9906, 0.137, 1.0), (-0.9877, 0.1564, -1.0), (-0.9877, 0.1564, 1.0), (-0.9844, 0.1758, -1.0), (-0.9844, 0.1758, 1.0), (-0.9808, 0.1951, -1.0), (-0.9808, 0.1951, 1.0), (-0.9768, 0.2143, -1.0), (-0.9768, 0.2143, 1.0), (-0.9724, 0.2334, -1.0), (-0.9724, 0.2334, 1.0), (-0.9676, 0.2525, -1.0), (-0.9676, 0.2525, 1.0), (-0.9625, 0.2714, -1.0), (-0.9625, 0.2714, 1.0), (-0.9569, 0.2903, -1.0), (-0.9569, 0.2903, 1.0), (-0.9511, 0.309, -1.0), (-0.9511, 0.309, 1.0), (-0.9448, 0.3276, -1.0), (-0.9448, 0.3276, 1.0), (-0.9382, 0.3461, -1.0), (-0.9382, 0.3461, 1.0), (-0.9312, 0.3645, -1.0), (-0.9312, 0.3645, 1.0), (-0.9239, 0.3827, -1.0), (-0.9239, 0.3827, 1.0), (-0.9162, 0.4007, -1.0), (-0.9162, 0.4007, 1.0), (-0.9081, 0.4186, -1.0), (-0.9081, 0.4186, 1.0), (-0.8998, 0.4364, -1.0), (-0.8998, 0.4364, 1.0), (-0.891, 0.454, -1.0), (-0.891, 0.454, 1.0), (-0.8819, 0.4714, -1.0), (-0.8819, 0.4714, 1.0), (-0.8725, 0.4886, -1.0), (-0.8725, 0.4886, 1.0), (-0.8627, 0.5056, -1.0), (-0.8627, 0.5056, 1.0), (-0.8526, 0.5225, -1.0), (-0.8526, 0.5225, 1.0), (-0.8422, 0.5391, -1.0), (-0.8422, 0.5391, 1.0), (-0.8315, 0.5556, -1.0), (-0.8315, 0.5556, 1.0), (-0.8204, 0.5718, -1.0), (-0.8204, 0.5718, 1.0), (-0.809, 0.5878, -1.0), (-0.809, 0.5878, 1.0), (-0.7973, 0.6035, -1.0), (-0.7973, 0.6035, 1.0), (-0.7853, 0.6191, -1.0), (-0.7853, 0.6191, 1.0), (-0.773, 0.6344, -1.0), (-0.773, 0.6344, 1.0), (-0.7604, 0.6494, -1.0), (-0.7604, 0.6494, 1.0), (-0.7475, 0.6642, -1.0), (-0.7475, 0.6642, 1.0), (-0.7343, 0.6788, -1.0), (-0.7343, 0.6788, 1.0), (-0.7209, 0.6931, -1.0), (-0.7209, 0.6931, 1.0), (-0.7071, 0.7071, -1.0), (-0.7071, 0.7071, 1.0), (-0.6931, 0.7208, -1.0), (-0.6931, 0.7208, 1.0), (-0.6788, 0.7343, -1.0), (-0.6788, 0.7343, 1.0), (-0.6643, 0.7475, -1.0), (-0.6643, 0.7475, 1.0), (-0.6495, 0.7604, -1.0), (-0.6495, 0.7604, 1.0), (-0.6344, 0.773, -1.0), (-0.6344, 0.773, 1.0), (-0.6191, 0.7853, -1.0), (-0.6191, 0.7853, 1.0), (-0.6036, 0.7973, -1.0), (-0.6036, 0.7973, 1.0), (-0.5878, 0.809, -1.0), (-0.5878, 0.809, 1.0), (-0.5718, 0.8204, -1.0), (-0.5718, 0.8204, 1.0), (-0.5556, 0.8315, -1.0), (-0.5556, 0.8315, 1.0), (-0.5392, 0.8422, -1.0), (-0.5392, 0.8422, 1.0), (-0.5225, 0.8526, -1.0), (-0.5225, 0.8526, 1.0), (-0.5057, 0.8627, -1.0), (-0.5057, 0.8627, 1.0), (-0.4886, 0.8725, -1.0), (-0.4886, 0.8725, 1.0), (-0.4714, 0.8819, -1.0), (-0.4714, 0.8819, 1.0), (-0.454, 0.891, -1.0), (-0.454, 0.891, 1.0), (-0.4364, 0.8997, -1.0), (-0.4364, 0.8997, 1.0), (-0.4187, 0.9081, -1.0), (-0.4187, 0.9081, 1.0), (-0.4008, 0.9162, -1.0), (-0.4008, 0.9162, 1.0), (-0.3827, 0.9239, -1.0), (-0.3827, 0.9239, 1.0), (-0.3645, 0.9312, -1.0), (-0.3645, 0.9312, 1.0), (-0.3461, 0.9382, -1.0), (-0.3461, 0.9382, 1.0), (-0.3277, 0.9448, -1.0), (-0.3277, 0.9448, 1.0), (-0.309, 0.951, -1.0), (-0.309, 0.951, 1.0), (-0.2903, 0.9569, -1.0), (-0.2903, 0.9569, 1.0), (-0.2715, 0.9624, -1.0), (-0.2715, 0.9624, 1.0), (-0.2525, 0.9676, -1.0), (-0.2525, 0.9676, 1.0), (-0.2335, 0.9724, -1.0), (-0.2335, 0.9724, 1.0), (-0.2143, 0.9768, -1.0), (-0.2143, 0.9768, 1.0), (-0.1951, 0.9808, -1.0), (-0.1951, 0.9808, 1.0), (-0.1758, 0.9844, -1.0), (-0.1758, 0.9844, 1.0), (-0.1565, 0.9877, -1.0), (-0.1565, 0.9877, 1.0), (-0.137, 0.9906, -1.0), (-0.137, 0.9906, 1.0), (-0.1176, 0.9931, -1.0), (-0.1176, 0.9931, 1.0), (-0.09804, 0.9952, -1.0), (-0.09804, 0.9952, 1.0), (-0.07848, 0.9969, -1.0), (-0.07848, 0.9969, 1.0), (-0.0589, 0.9983, -1.0), (-0.0589, 0.9983, 1.0), (-0.03928, 0.9992, -1.0), (-0.03928, 0.9992, 1.0), (-0.01966, 0.9998, -1.0), (-0.01966, 0.9998, 1.0)], [], [(0, 1, 3, 2), (2, 3, 5, 4), (4, 5, 7, 6), (6, 7, 9, 8), (8, 9, 11, 10), (10, 11, 13, 12), (12, 13, 15, 14), (14, 15, 17, 16), (16, 17, 19, 18), (18, 19, 21, 20), (20, 21, 23, 22), (22, 23, 25, 24), (24, 25, 27, 26), (26, 27, 29, 28), (28, 29, 31, 30), (30, 31, 33, 32), (32, 33, 35, 34), (34, 35, 37, 36), (36, 37, 39, 38), (38, 39, 41, 40), (40, 41, 43, 42), (42, 43, 45, 44), (44, 45, 47, 46), (46, 47, 49, 48), (48, 49, 51, 50), (50, 51, 53, 52), (52, 53, 55, 54), (54, 55, 57, 56), (56, 57, 59, 58), (58, 59, 61, 60), (60, 61, 63, 62), (62, 63, 65, 64), (64, 65, 67, 66), (66, 67, 69, 68), (68, 69, 71, 70), (70, 71, 73, 72), (72, 73, 75, 74), (74, 75, 77, 76), (76, 77, 79, 78), (78, 79, 81, 80), (80, 81, 83, 82), (82, 83, 85, 84), (84, 85, 87, 86), (86, 87, 89, 88), (88, 89, 91, 90), (90, 91, 93, 92), (92, 93, 95, 94), (94, 95, 97, 96), (96, 97, 99, 98), (98, 99, 101, 100), (100, 101, 103, 102), (102, 103, 105, 104), (104, 105, 107, 106), (106, 107, 109, 108), (108, 109, 111, 110), (110, 111, 113, 112), (112, 113, 115, 114), (114, 115, 117, 116), (116, 117, 119, 118), (118, 119, 121, 120), (120, 121, 123, 122), (122, 123, 125, 124), (124, 125, 127, 126), (126, 127, 129, 128), (128, 129, 131, 130), (130, 131, 133, 132), (132, 133, 135, 134), (134, 135, 137, 136), (136, 137, 139, 138), (138, 139, 141, 140), (140, 141, 143, 142), (142, 143, 145, 144), (144, 145, 147, 146), (146, 147, 149, 148), (148, 149, 151, 150), (150, 151, 153, 152), (152, 153, 155, 154), (154, 155, 157, 156), (156, 157, 159, 158), (158, 159, 161, 160), (160, 161, 163, 162), (162, 163, 165, 164), (164, 165, 167, 166), (166, 167, 169, 168), (168, 169, 171, 170), (170, 171, 173, 172), (172, 173, 175, 174), (174, 175, 177, 176), (176, 177, 179, 178), (178, 179, 181, 180), (180, 181, 183, 182), (182, 183, 185, 184), (184, 185, 187, 186), (186, 187, 189, 188), (188, 189, 191, 190), (190, 191, 193, 192), (192, 193, 195, 194), (194, 195, 197, 196), (196, 197, 199, 198), (198, 199, 201, 200), (200, 201, 203, 202), (202, 203, 205, 204), (204, 205, 207, 206), (206, 207, 209, 208), (208, 209, 211, 210), (210, 211, 213, 212), (212, 213, 215, 214), (214, 215, 217, 216), (216, 217, 219, 218), (218, 219, 221, 220), (220, 221, 223, 222), (222, 223, 225, 224), (224, 225, 227, 226), (226, 227, 229, 228), (228, 229, 231, 230), (230, 231, 233, 232), (232, 233, 235, 234), (234, 235, 237, 236), (236, 237, 239, 238), (238, 239, 241, 240), (240, 241, 243, 242), (242, 243, 245, 244), (244, 245, 247, 246), (246, 247, 249, 248), (248, 249, 251, 250), (250, 251, 253, 252), (252, 253, 255, 254), (254, 255, 257, 256), (256, 257, 259, 258), (258, 259, 261, 260), (260, 261, 263, 262), (262, 263, 265, 264), (264, 265, 267, 266), (266, 267, 269, 268), (268, 269, 271, 270), (270, 271, 273, 272), (272, 273, 275, 274), (274, 275, 277, 276), (276, 277, 279, 278), (278, 279, 281, 280), (280, 281, 283, 282), (282, 283, 285, 284), (284, 285, 287, 286), (286, 287, 289, 288), (288, 289, 291, 290), (290, 291, 293, 292), (292, 293, 295, 294), (294, 295, 297, 296), (296, 297, 299, 298), (298, 299, 301, 300), (300, 301, 303, 302), (302, 303, 305, 304), (304, 305, 307, 306), (306, 307, 309, 308), (308, 309, 311, 310), (310, 311, 313, 312), (312, 313, 315, 314), (314, 315, 317, 316), (316, 317, 319, 318), (318, 319, 321, 320), (320, 321, 323, 322), (322, 323, 325, 324), (324, 325, 327, 326), (326, 327, 329, 328), (328, 329, 331, 330), (330, 331, 333, 332), (332, 333, 335, 334), (334, 335, 337, 336), (336, 337, 339, 338), (338, 339, 341, 340), (340, 341, 343, 342), (342, 343, 345, 344), (344, 345, 347, 346), (346, 347, 349, 348), (348, 349, 351, 350), (350, 351, 353, 352), (352, 353, 355, 354), (354, 355, 357, 356), (356, 357, 359, 358), (358, 359, 361, 360), (360, 361, 363, 362), (362, 363, 365, 364), (364, 365, 367, 366), (366, 367, 369, 368), (368, 369, 371, 370), (370, 371, 373, 372), (372, 373, 375, 374), (374, 375, 377, 376), (376, 377, 379, 378), (378, 379, 381, 380), (380, 381, 383, 382), (382, 383, 385, 384), (384, 385, 387, 386), (386, 387, 389, 388), (388, 389, 391, 390), (390, 391, 393, 392), (392, 393, 395, 394), (394, 395, 397, 396), (396, 397, 399, 398), (398, 399, 401, 400), (400, 401, 403, 402), (402, 403, 405, 404), (404, 405, 407, 406), (406, 407, 409, 408), (408, 409, 411, 410), (410, 411, 413, 412), (412, 413, 415, 414), (414, 415, 417, 416), (416, 417, 419, 418), (418, 419, 421, 420), (420, 421, 423, 422), (422, 423, 425, 424), (424, 425, 427, 426), (426, 427, 429, 428), (428, 429, 431, 430), (430, 431, 433, 432), (432, 433, 435, 434), (434, 435, 437, 436), (436, 437, 439, 438), (438, 439, 441, 440), (440, 441, 443, 442), (442, 443, 445, 444), (444, 445, 447, 446), (446, 447, 449, 448), (448, 449, 451, 450), (450, 451, 453, 452), (452, 453, 455, 454), (454, 455, 457, 456), (456, 457, 459, 458), (458, 459, 461, 460), (460, 461, 463, 462), (462, 463, 465, 464), (464, 465, 467, 466), (466, 467, 469, 468), (468, 469, 471, 470), (470, 471, 473, 472), (472, 473, 475, 474), (474, 475, 477, 476), (476, 477, 479, 478), (478, 479, 481, 480), (480, 481, 483, 482), (482, 483, 485, 484), (484, 485, 487, 486), (486, 487, 489, 488), (488, 489, 491, 490), (490, 491, 493, 492), (492, 493, 495, 494), (494, 495, 497, 496), (496, 497, 499, 498), (498, 499, 501, 500), (500, 501, 503, 502), (502, 503, 505, 504), (504, 505, 507, 506), (506, 507, 509, 508), (508, 509, 511, 510), (510, 511, 513, 512), (512, 513, 515, 514), (514, 515, 517, 516), (516, 517, 519, 518), (518, 519, 521, 520), (520, 521, 523, 522), (522, 523, 525, 524), (524, 525, 527, 526), (526, 527, 529, 528), (528, 529, 531, 530), (530, 531, 533, 532), (532, 533, 535, 534), (534, 535, 537, 536), (536, 537, 539, 538), (538, 539, 541, 540), (540, 541, 543, 542), (542, 543, 545, 544), (544, 545, 547, 546), (546, 547, 549, 548), (548, 549, 551, 550), (550, 551, 553, 552), (552, 553, 555, 554), (554, 555, 557, 556), (556, 557, 559, 558), (558, 559, 561, 560), (560, 561, 563, 562), (562, 563, 565, 564), (564, 565, 567, 566), (566, 567, 569, 568), (568, 569, 571, 570), (570, 571, 573, 572), (572, 573, 575, 574), (574, 575, 577, 576), (576, 577, 579, 578), (578, 579, 581, 580), (580, 581, 583, 582), (582, 583, 585, 584), (584, 585, 587, 586), (586, 587, 589, 588), (588, 589, 591, 590), (590, 591, 593, 592), (592, 593, 595, 594), (594, 595, 597, 596), (596, 597, 599, 598), (598, 599, 601, 600), (600, 601, 603, 602), (602, 603, 605, 604), (604, 605, 607, 606), (606, 607, 609, 608), (608, 609, 611, 610), (610, 611, 613, 612), (612, 613, 615, 614), (614, 615, 617, 616), (616, 617, 619, 618), (618, 619, 621, 620), (620, 621, 623, 622), (622, 623, 625, 624), (624, 625, 627, 626), (626, 627, 629, 628), (628, 629, 631, 630), (630, 631, 633, 632), (632, 633, 635, 634), (634, 635, 637, 636), (636, 637, 639, 638), (638, 639, 1, 0)])
me_cylinder_001.materials.append(mat_material_003)
me_cylinder_001.use_remesh_preserve_volume = False
me_cylinder_001.use_remesh_preserve_attributes = False
me_cylinder_001.use_mirror_vertex_groups = False
me_cylinder_001.update()

# ---- objects
ob_cylinder = bpy.data.objects.new('Cylinder', me_cylinder)
ob_point = bpy.data.objects.new('Point', light_point)
ob_cylinder_001 = bpy.data.objects.new('Cylinder.001', me_cylinder_001)
ob_point_001 = bpy.data.objects.new('Point.001', light_point_001)

# ---- transforms, parenting, visibility, modifiers, constraints
ob_cylinder.location = (0.0, 0.0, 0.0)
ob_cylinder.lineart.crease_threshold = 0.0
ob_point.location = (-1.421, 0.5014, 0.5854)
ob_point.lineart.crease_threshold = 0.0
ob_cylinder_001.location = (0.0, 0.0, 0.0)
ob_cylinder_001.lineart.crease_threshold = 0.0
ob_point_001.location = (-1.421, 0.5014, 0.5854)
ob_point_001.lineart.crease_threshold = 0.0

# ---- collection membership
col_collection_1.objects.link(ob_cylinder)
col_collection_1.objects.link(ob_point)
col_collection_1.objects.link(ob_cylinder_001)
col_collection_1.objects.link(ob_point_001)

# ---- scene / render settings (as saved in the file)
scene.frame_start = 1; scene.frame_end = 250; scene.frame_set(1)
scene.render.engine = 'BLENDER_EEVEE_NEXT'
scene.render.resolution_percentage = 50
scene.render.dither_intensity = 0.0
scene.cycles.use_denoising = False
scene.cycles.samples = 128
scene.cycles.sampling_pattern = 'TABULATED_SOBOL'
scene.cycles.use_adaptive_sampling = False
scene.cycles.use_light_tree = False
scene.cycles.blur_glossy = 0.0
scene.cycles.sample_clamp_indirect = 0.0
scene.view_settings.view_transform = 'Standard'
bpy.context.view_layer.update()

# ---- added for rendering (the .blend has no active camera): camera
cam_auto = bpy.data.cameras.new('AutoCamera')
cam_auto.lens = 50.0
cam_auto.sensor_width = 36.0
cam_auto.clip_end = 1000.0
ob_auto_camera = bpy.data.objects.new('AutoCamera', cam_auto)
scene.collection.objects.link(ob_auto_camera)
ob_auto_camera.location = (3.20507, -3.84609, 2.56406)
ob_auto_camera.rotation_euler = (1.09748, -7.21219e-08, 0.694738)
scene.camera = ob_auto_camera
bpy.context.view_layer.update()
